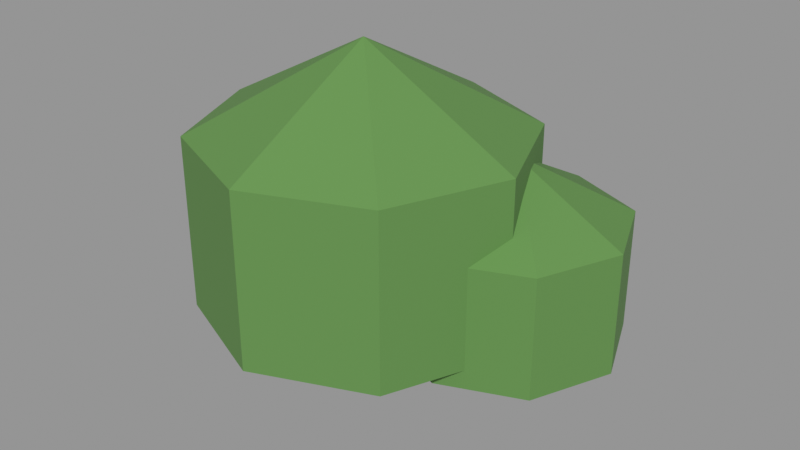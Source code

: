 # Source: shrub.blend  (saved by Blender 5.2.45; exported with 4.5.12 LTS)
import bpy
from mathutils import Matrix  # noqa: F401  (used for matrix-valued properties, if any)

bpy.ops.wm.read_factory_settings(use_empty=True)
scene = bpy.context.scene
scene.name = 'Scene'

# ---- materials (node trees are filled in below, after node groups)
mat_m_foliage = bpy.data.materials.new('M_Foliage')

# ---- material node trees
mat_m_foliage.use_nodes = True; mat_m_foliage.node_tree.nodes.clear()
_N = mat_m_foliage.node_tree.nodes; _L = mat_m_foliage.node_tree.links
n0 = _N.new('ShaderNodeBsdfPrincipled'); n0.name = 'Principled BSDF'; n0.location = (-200, 100)
n0.inputs[0].default_value = (0.1119, 0.2542, 0.06301, 1.0)
n0.inputs[2].default_value = 0.86
n0.inputs[10].default_value = 0.005
n1 = _N.new('ShaderNodeOutputMaterial'); n1.name = 'Material Output'; n1.location = (200, 100)
_L.new(n0.outputs[0], n1.inputs[0])
n1.is_active_output = True

# ---- meshes
me_sm_env_shrub = bpy.data.meshes.new('SM_ENV_shrub')
me_sm_env_shrub.from_pydata([(0.0, 0.0, 0.0128), (0.4042, 0.4042, 0.3164), (0.5716, 0.0, 0.3164), (0.0, 0.5716, 0.3164), (-0.4042, 0.4042, 0.3164), (-0.5716, 0.0, 0.3164), (-0.4042, -0.4042, 0.3164), (0.0, -0.5716, 0.3164), (0.4042, -0.4042, 0.3164), (0.4042, 0.4042, 0.9236), (0.5716, 0.0, 0.9236), (0.0, 0.5716, 0.9236), (-0.4042, 0.4042, 0.9236), (-0.5716, 0.0, 0.9236), (-0.4042, -0.4042, 0.9236), (0.0, -0.5716, 0.9236), (0.4042, -0.4042, 0.9236), (0.0, 0.0, 1.227), (0.42, 0.22, 0.0368), (0.7017, 0.5017, 0.2484), (0.8184, 0.22, 0.2484), (0.42, 0.6184, 0.2484), (0.1383, 0.5017, 0.2484), (0.02163, 0.22, 0.2484), (0.1383, -0.06169, 0.2484), (0.42, -0.1784, 0.2484), (0.7017, -0.06169, 0.2484), (0.7017, 0.5017, 0.6716), (0.8184, 0.22, 0.6716), (0.42, 0.6184, 0.6716), (0.1383, 0.5017, 0.6716), (0.02163, 0.22, 0.6716), (0.1383, -0.06169, 0.6716), (0.42, -0.1784, 0.6716), (0.7017, -0.06169, 0.6716), (0.42, 0.22, 0.8832)], [], [(0, 1, 2), (0, 3, 1), (0, 4, 3), (0, 5, 4), (0, 6, 5), (0, 7, 6), (0, 8, 7), (0, 2, 8), (1, 9, 10, 2), (3, 11, 9, 1), (4, 12, 11, 3), (5, 13, 12, 4), (6, 14, 13, 5), (7, 15, 14, 6), (8, 16, 15, 7), (8, 16, 10, 2), (9, 17, 10), (11, 17, 9), (12, 17, 11), (13, 17, 12), (14, 17, 13), (15, 17, 14), (16, 17, 15), (10, 17, 16), (18, 19, 20), (18, 21, 19), (18, 22, 21), (18, 23, 22), (18, 24, 23), (18, 25, 24), (18, 26, 25), (18, 20, 26), (19, 27, 28, 20), (21, 29, 27, 19), (22, 30, 29, 21), (23, 31, 30, 22), (24, 32, 31, 23), (25, 33, 32, 24), (26, 34, 33, 25), (26, 34, 28, 20), (27, 35, 28), (29, 35, 27), (30, 35, 29), (31, 35, 30), (32, 35, 31), (33, 35, 32), (34, 35, 33), (28, 35, 34)])
_uv = me_sm_env_shrub.uv_layers.new(name='UVMap')
_uv.uv.foreach_set('vector', [0.0, 0.0, 0.4042, 0.4042, 0.5716, 0.0, 0.0, 0.0, 0.0, 0.5716, 0.4042, 0.4042, 0.0, 0.0, -0.4042, 0.4042, 0.0, 0.5716, 0.0, 0.0, -0.5716, 0.0, -0.4042, 0.4042, 0.0, 0.0, -0.4042, -0.4042, -0.5716, 0.0, 0.0, 0.0, 0.0, -0.5716, -0.4042, -0.4042, 0.0, 0.0, 0.4042, -0.4042, 0.0, -0.5716, 0.0, 0.0, 0.5716, 0.0, 0.4042, -0.4042, 0.4042, 0.3164, 0.4042, 0.9236, 0.0, 0.9236, 0.0, 0.3164, 0.0, 0.3164, 0.0, 0.9236, 0.4042, 0.9236, 0.4042, 0.3164, -0.4042, 0.3164, -0.4042, 0.9236, 0.0, 0.9236, 0.0, 0.3164, 0.0, 0.3164, 0.0, 0.9236, 0.4042, 0.9236, 0.4042, 0.3164, -0.4042, 0.3164, -0.4042, 0.9236, 0.0, 0.9236, 0.0, 0.3164, 0.0, 0.3164, 0.0, 0.9236, -0.4042, 0.9236, -0.4042, 0.3164, 0.4042, 0.3164, 0.4042, 0.9236, 0.0, 0.9236, 0.0, 0.3164, -0.4042, 0.3164, -0.4042, 0.9236, 0.0, 0.9236, 0.0, 0.3164, 0.4042, 0.4042, 0.0, 0.0, 0.5716, 0.0, 0.0, 0.5716, 0.0, 0.0, 0.4042, 0.4042, -0.4042, 0.4042, 0.0, 0.0, 0.0, 0.5716, -0.5716, 0.0, 0.0, 0.0, -0.4042, 0.4042, -0.4042, -0.4042, 0.0, 0.0, -0.5716, 0.0, 0.0, -0.5716, 0.0, 0.0, -0.4042, -0.4042, 0.4042, -0.4042, 0.0, 0.0, 0.0, -0.5716, 0.5716, 0.0, 0.0, 0.0, 0.4042, -0.4042, 0.42, 0.22, 0.7017, 0.5017, 0.8184, 0.22, 0.42, 0.22, 0.42, 0.6184, 0.7017, 0.5017, 0.42, 0.22, 0.1383, 0.5017, 0.42, 0.6184, 0.42, 0.22, 0.02163, 0.22, 0.1383, 0.5017, 0.42, 0.22, 0.1383, -0.06169, 0.02163, 0.22, 0.42, 0.22, 0.42, -0.1784, 0.1383, -0.06169, 0.42, 0.22, 0.7017, -0.06169, 0.42, -0.1784, 0.42, 0.22, 0.8184, 0.22, 0.7017, -0.06169, 0.5017, 0.2484, 0.5017, 0.6716, 0.22, 0.6716, 0.22, 0.2484, 0.42, 0.2484, 0.42, 0.6716, 0.7017, 0.6716, 0.7017, 0.2484, 0.1383, 0.2484, 0.1383, 0.6716, 0.42, 0.6716, 0.42, 0.2484, 0.22, 0.2484, 0.22, 0.6716, 0.5017, 0.6716, 0.5017, 0.2484, -0.06169, 0.2484, -0.06169, 0.6716, 0.22, 0.6716, 0.22, 0.2484, 0.42, 0.2484, 0.42, 0.6716, 0.1383, 0.6716, 0.1383, 0.2484, 0.7017, 0.2484, 0.7017, 0.6716, 0.42, 0.6716, 0.42, 0.2484, -0.06169, 0.2484, -0.06169, 0.6716, 0.22, 0.6716, 0.22, 0.2484, 0.7017, 0.5017, 0.42, 0.22, 0.8184, 0.22, 0.42, 0.6184, 0.42, 0.22, 0.7017, 0.5017, 0.1383, 0.5017, 0.42, 0.22, 0.42, 0.6184, 0.02163, 0.22, 0.42, 0.22, 0.1383, 0.5017, 0.1383, -0.06169, 0.42, 0.22, 0.02163, 0.22, 0.42, -0.1784, 0.42, 0.22, 0.1383, -0.06169, 0.7017, -0.06169, 0.42, 0.22, 0.42, -0.1784, 0.8184, 0.22, 0.42, 0.22, 0.7017, -0.06169])
me_sm_env_shrub.materials.append(mat_m_foliage)
me_sm_env_shrub.update()

# ---- objects
ob_sm_env_shrub = bpy.data.objects.new('SM_ENV_shrub', me_sm_env_shrub)

# ---- transforms, parenting, visibility, modifiers, constraints
ob_sm_env_shrub.location = (0.0, 0.0, 0.0)

# ---- collection membership
scene.collection.objects.link(ob_sm_env_shrub)

# ---- scene / render settings (as saved in the file)
scene.frame_start = 1; scene.frame_end = 250; scene.frame_set(1)
scene.render.engine = 'BLENDER_EEVEE_NEXT'
scene.render.image_settings.color_mode = 'RGB'
scene.render.image_settings.compression = 90
scene.render.resolution_x = 1600
scene.render.resolution_y = 900
scene.render.bake_bias = 0.0
scene.render.bake_samples = 0
scene.render.compositor_device = 'GPU'
scene.eevee.gi_irradiance_pool_size = '256'
scene.eevee.use_volume_custom_range = False
scene.eevee.fast_gi_thickness_near = 0.1
scene.eevee.fast_gi_thickness_far = 0.0
scene.eevee.shadow_pool_size = '1024'
scene.eevee.ray_tracing_options.screen_trace_thickness = 0.1
scene.eevee.use_raytracing = True
scene.view_settings.view_transform = 'Standard'
bpy.context.view_layer.update()

# ---- added for rendering (the .blend has no active camera and no usable light): camera, sun + grey world if the file has none
cam_auto = bpy.data.cameras.new('AutoCamera')
cam_auto.lens = 50.0
cam_auto.sensor_width = 36.0
cam_auto.clip_end = 1000.0
ob_auto_camera = bpy.data.objects.new('AutoCamera', cam_auto)
scene.collection.objects.link(ob_auto_camera)
ob_auto_camera.location = (2.15525, -2.41483, 2.24548)
ob_auto_camera.rotation_euler = (1.09748, -7.21219e-08, 0.694738)
scene.camera = ob_auto_camera
light_auto_sun = bpy.data.lights.new('AutoSun', 'SUN')
light_auto_sun.energy = 3.0
light_auto_sun.angle = 0.0523599
ob_auto_sun = bpy.data.objects.new('AutoSun', light_auto_sun)
scene.collection.objects.link(ob_auto_sun)
ob_auto_sun.rotation_euler = (0.872665, 0.174533, 0.523599)
if scene.world is None:
    world_auto = bpy.data.worlds.new('AutoWorld')
    world_auto.color = (0.3, 0.3, 0.3)
    scene.world = world_auto
bpy.context.view_layer.update()
